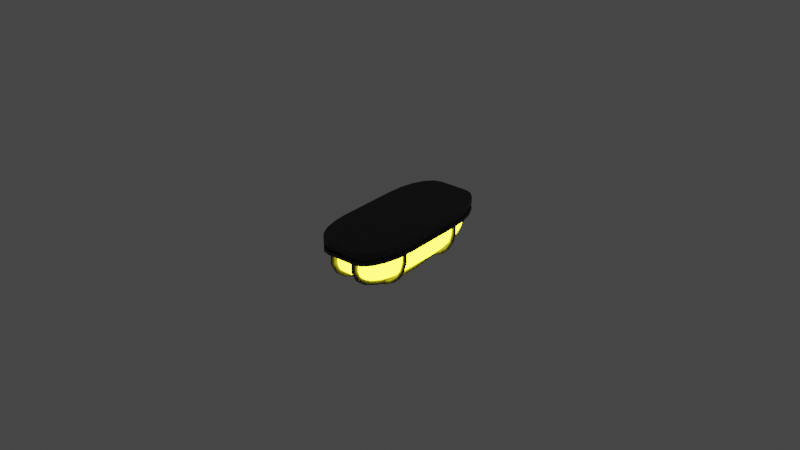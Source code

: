 # Source: industrialLight.blend  (saved by Blender 3.2.14; exported with 4.5.12 LTS)
import bpy
from mathutils import Matrix  # noqa: F401  (used for matrix-valued properties, if any)

bpy.ops.wm.read_factory_settings(use_empty=True)
scene = bpy.context.scene
scene.name = 'Scene'

# ---- collections
col_collection = bpy.data.collections.new('Collection'); scene.collection.children.link(col_collection)
col_rods = bpy.data.collections.new('Rods'); scene.collection.children.link(col_rods)

# ---- materials (node trees are filled in below, after node groups)
mat_primary = bpy.data.materials.new('Primary')
mat_primary.use_transparent_shadow = False
mat_light = bpy.data.materials.new('Light')
mat_light.use_transparent_shadow = False

# ---- node groups
ng_auto_smooth = bpy.data.node_groups.new('Auto Smooth', 'GeometryNodeTree')
_s = ng_auto_smooth.interface.new_socket(name='Geometry', in_out='OUTPUT', socket_type='NodeSocketGeometry')
_s = ng_auto_smooth.interface.new_socket(name='Geometry', in_out='INPUT', socket_type='NodeSocketGeometry')
_s = ng_auto_smooth.interface.new_socket(name='Angle', in_out='INPUT', socket_type='NodeSocketFloat')
_s.subtype = 'ANGLE'
_s.min_value = 0.0
_s.max_value = 3.142
ng_auto_smooth.is_modifier = True
_N = ng_auto_smooth.nodes; _L = ng_auto_smooth.links
n0 = _N.new('NodeGroupOutput'); n0.name = 'Group Output'; n0.location = (480, -100)
n1 = _N.new('NodeGroupInput'); n1.name = 'Group Input'; n1.location = (-420, -300)
n2 = _N.new('NodeGroupInput'); n2.name = 'Group Input.001'; n2.location = (-60, -100)
n3 = _N.new('GeometryNodeSetShadeSmooth'); n3.name = 'Set Shade Smooth'; n3.location = (120, -100)
n3.domain = 'EDGE'
n4 = _N.new('GeometryNodeSetShadeSmooth'); n4.name = 'Set Shade Smooth.001'; n4.location = (300, -100)
n5 = _N.new('GeometryNodeInputMeshEdgeAngle'); n5.name = 'Edge Angle'; n5.location = (-420, -220)
n6 = _N.new('GeometryNodeInputEdgeSmooth'); n6.name = 'Is Edge Smooth'; n6.location = (-60, -160)
n7 = _N.new('GeometryNodeInputShadeSmooth'); n7.name = 'Is Face Smooth'; n7.location = (-240, -340)
n8 = _N.new('FunctionNodeBooleanMath'); n8.name = 'Boolean Math'; n8.location = (-60, -220)
n9 = _N.new('FunctionNodeCompare'); n9.name = 'Compare'; n9.location = (-240, -180)
n9.operation = 'LESS_EQUAL'
_L.new(n5.outputs[0], n9.inputs[0])
_L.new(n4.outputs[0], n0.inputs[0])
_L.new(n1.outputs[1], n9.inputs[1])
_L.new(n9.outputs[0], n8.inputs[0])
_L.new(n7.outputs[0], n8.inputs[1])
_L.new(n2.outputs[0], n3.inputs[0])
_L.new(n6.outputs[0], n3.inputs[1])
_L.new(n3.outputs[0], n4.inputs[0])
_L.new(n8.outputs[0], n3.inputs[2])
n0.is_active_output = True

# ---- material node trees
mat_primary.use_nodes = True; mat_primary.node_tree.nodes.clear()
_N = mat_primary.node_tree.nodes; _L = mat_primary.node_tree.links
n0 = _N.new('ShaderNodeBsdfPrincipled'); n0.name = 'Principled BSDF'; n0.location = (10, 300)
n0.distribution = 'GGX'
n0.subsurface_method = 'RANDOM_WALK_SKIN'
n0.inputs[0].default_value = (0.02721, 0.02721, 0.02721, 1.0)
n0.inputs[3].default_value = 1.45
n0.inputs[27].default_value = (0.0, 0.0, 0.0, 1.0)
n0.inputs[28].default_value = 1.0
n1 = _N.new('ShaderNodeOutputMaterial'); n1.name = 'Material Output'; n1.location = (300, 300)
_L.new(n0.outputs[0], n1.inputs[0])
n1.is_active_output = True
mat_light.use_nodes = True; mat_light.node_tree.nodes.clear()
_N = mat_light.node_tree.nodes; _L = mat_light.node_tree.links
n0 = _N.new('ShaderNodeOutputMaterial'); n0.name = 'Material Output'; n0.location = (300, 300)
n1 = _N.new('ShaderNodeEmission'); n1.name = 'Emission'; n1.location = (10, 300)
n1.inputs[0].default_value = (1.0, 0.8796, 0.02304, 1.0)
n1.inputs[1].default_value = 10.1
_L.new(n1.outputs[0], n0.inputs[0])
n0.is_active_output = True

# ---- world
world_world = bpy.data.worlds.new('World'); scene.world = world_world
world_world.use_nodes = True; world_world.node_tree.nodes.clear()
_N = world_world.node_tree.nodes; _L = world_world.node_tree.links
n0 = _N.new('ShaderNodeOutputWorld'); n0.name = 'World Output'; n0.location = (300, 300)
n1 = _N.new('ShaderNodeBackground'); n1.name = 'Background'; n1.location = (10, 300)
n1.inputs[0].default_value = (0.05088, 0.05088, 0.05088, 1.0)
_L.new(n1.outputs[0], n0.inputs[0])
n0.is_active_output = True
world_world.color = (0.05088, 0.05088, 0.05088)
world_world.use_sun_shadow = False
world_world.sun_shadow_jitter_overblur = 0.0

# ---- meshes
me_plane = bpy.data.meshes.new('Plane')
me_plane.from_pydata([(-0.3879, 0.21, 3.576e-07), (-1.0, 0.08145, 1.387e-07), (-0.577, 0.2037, 3.469e-07), (-0.7477, 0.1855, 3.158e-07), (-0.8831, 0.157, 2.674e-07), (-0.9701, 0.1212, 2.064e-07), (1.0, 0.08145, 1.387e-07), (0.3879, 0.21, 3.576e-07), (0.9701, 0.1212, 2.064e-07), (0.8831, 0.157, 2.674e-07), (0.7477, 0.1855, 3.158e-07), (0.577, 0.2037, 3.469e-07), (-1.0, -0.08145, -1.387e-07), (-0.3879, -0.21, -3.576e-07), (-0.9701, -0.1212, -2.064e-07), (-0.8831, -0.157, -2.674e-07), (-0.7477, -0.1855, -3.158e-07), (-0.577, -0.2037, -3.469e-07), (0.3879, -0.21, -3.576e-07), (1.0, -0.08145, -1.387e-07), (0.577, -0.2037, -3.469e-07), (0.7477, -0.1855, -3.158e-07), (0.8831, -0.157, -2.674e-07), (0.9701, -0.1212, -2.064e-07), (-0.3879, 0.21, -0.07477), (-1.0, 0.08145, -0.07477), (-0.577, 0.2037, -0.07477), (-0.7477, 0.1855, -0.07477), (-0.8831, 0.157, -0.07477), (-0.9701, 0.1212, -0.07477), (1.0, 0.08145, -0.07477), (0.3879, 0.21, -0.07477), (0.9701, 0.1212, -0.07477), (0.8831, 0.157, -0.07477), (0.7477, 0.1855, -0.07477), (0.577, 0.2037, -0.07477), (-1.0, -0.08145, -0.07477), (-0.3879, -0.21, -0.07477), (-0.9701, -0.1212, -0.07477), (-0.8831, -0.157, -0.07477), (-0.7477, -0.1855, -0.07477), (-0.577, -0.2037, -0.07477), (0.3879, -0.21, -0.07477), (1.0, -0.08145, -0.07477), (0.577, -0.2037, -0.07477), (0.7477, -0.1855, -0.07477), (0.8831, -0.157, -0.07477), (0.9701, -0.1212, -0.07477), (-0.3879, 0.21, -0.1208), (-1.0, 0.08145, -0.1208), (-0.577, 0.2037, -0.1208), (-0.7477, 0.1855, -0.1208), (-0.8831, 0.157, -0.1208), (-0.9701, 0.1212, -0.1208), (1.0, 0.08145, -0.1208), (0.3879, 0.21, -0.1208), (0.9701, 0.1212, -0.1208), (0.8831, 0.157, -0.1208), (0.7477, 0.1855, -0.1208), (0.577, 0.2037, -0.1208), (-1.0, -0.08145, -0.1208), (-0.3879, -0.21, -0.1208), (-0.9701, -0.1212, -0.1208), (-0.8831, -0.157, -0.1208), (-0.7477, -0.1855, -0.1208), (-0.577, -0.2037, -0.1208), (0.3879, -0.21, -0.1208), (1.0, -0.08145, -0.1208), (0.577, -0.2037, -0.1208), (0.7477, -0.1855, -0.1208), (0.8831, -0.157, -0.1208), (0.9701, -0.1212, -0.1208), (-0.8177, 0.07519, -0.163), (-0.3258, 0.1899, -0.163), (-0.8011, 0.1025, -0.163), (-0.7359, 0.1358, -0.163), (-0.6252, 0.1646, -0.163), (-0.4837, 0.1834, -0.163), (0.3258, 0.1899, -0.163), (0.8177, 0.07519, -0.163), (0.4837, 0.1834, -0.163), (0.6252, 0.1646, -0.163), (0.7359, 0.1358, -0.163), (0.8011, 0.1025, -0.163), (-0.3258, -0.1899, -0.163), (-0.8177, -0.07519, -0.163), (-0.4837, -0.1834, -0.163), (-0.6252, -0.1646, -0.163), (-0.7359, -0.1358, -0.163), (-0.8011, -0.1025, -0.163), (0.8177, -0.07519, -0.163), (0.3258, -0.1899, -0.163), (0.8011, -0.1025, -0.163), (0.7359, -0.1358, -0.163), (0.6252, -0.1646, -0.163), (0.4837, -0.1834, -0.163), (0.3879, -0.21, -0.163), (0.577, -0.2037, -0.163), (0.7477, -0.1855, -0.163), (0.8831, -0.157, -0.163), (0.9701, -0.1212, -0.163), (1.0, -0.08145, -0.163), (0.577, 0.2037, -0.163), (0.3879, 0.21, -0.163), (0.7477, 0.1855, -0.163), (0.8831, 0.157, -0.163), (0.9701, 0.1212, -0.163), (1.0, 0.08145, -0.163), (-0.3879, 0.21, -0.163), (-0.577, 0.2037, -0.163), (-0.7477, 0.1855, -0.163), (-0.8831, 0.157, -0.163), (-0.9701, 0.1212, -0.163), (-1.0, 0.08145, -0.163), (-0.577, -0.2037, -0.163), (-0.3879, -0.21, -0.163), (-0.7477, -0.1855, -0.163), (-0.8831, -0.157, -0.163), (-0.9701, -0.1212, -0.163), (-1.0, -0.08145, -0.163), (0.3766, -0.2039, -0.07477), (0.5603, -0.1978, -0.07477), (0.726, -0.1801, -0.07477), (0.8575, -0.1525, -0.07477), (0.9419, -0.1177, -0.07477), (0.9709, -0.07909, -0.07477), (0.5603, 0.1978, -0.07477), (0.3766, 0.2039, -0.07477), (0.726, 0.1801, -0.07477), (0.8575, 0.1525, -0.07477), (0.9419, 0.1177, -0.07477), (0.9709, 0.07909, -0.07477), (-0.3766, 0.2039, -0.07477), (-0.5603, 0.1978, -0.07477), (-0.726, 0.1801, -0.07477), (-0.8575, 0.1525, -0.07477), (-0.9419, 0.1177, -0.07477), (-0.9709, 0.07909, -0.07477), (-0.5603, -0.1978, -0.07477), (-0.3766, -0.2039, -0.07477), (-0.726, -0.1801, -0.07477), (-0.8575, -0.1525, -0.07477), (-0.9419, -0.1177, -0.07477), (-0.9709, -0.07909, -0.07477), (0.3766, -0.2039, -0.1208), (0.5603, -0.1978, -0.1208), (0.726, -0.1801, -0.1208), (0.8575, -0.1525, -0.1208), (0.9419, -0.1177, -0.1208), (0.9709, -0.07909, -0.1208), (0.5603, 0.1978, -0.1208), (0.3766, 0.2039, -0.1208), (0.726, 0.1801, -0.1208), (0.8575, 0.1525, -0.1208), (0.9419, 0.1177, -0.1208), (0.9709, 0.07909, -0.1208), (-0.3766, 0.2039, -0.1208), (-0.5603, 0.1978, -0.1208), (-0.726, 0.1801, -0.1208), (-0.8575, 0.1525, -0.1208), (-0.9419, 0.1177, -0.1208), (-0.9709, 0.07909, -0.1208), (-0.5603, -0.1978, -0.1208), (-0.3766, -0.2039, -0.1208), (-0.726, -0.1801, -0.1208), (-0.8575, -0.1525, -0.1208), (-0.9419, -0.1177, -0.1208), (-0.9709, -0.07909, -0.1208)], [], [(0, 7, 31, 24), (38, 36, 143, 142), (18, 13, 37, 42), (0, 2, 3, 4, 5, 1, 12, 14, 15, 16, 17, 13, 18, 20, 21, 22, 23, 19, 6, 8, 9, 10, 11, 7), (26, 24, 132, 133), (6, 19, 43, 30), (66, 61, 115, 96), (35, 34, 128, 126), (60, 49, 113, 119), (48, 50, 157, 156), (48, 55, 103, 108), (54, 67, 101, 107), (18, 42, 44, 20), (20, 44, 45, 21), (21, 45, 46, 22), (22, 46, 47, 23), (23, 47, 43, 19), (31, 7, 11, 35), (35, 11, 10, 34), (34, 10, 9, 33), (33, 9, 8, 32), (32, 8, 6, 30), (0, 24, 26, 2), (2, 26, 27, 3), (3, 27, 28, 4), (4, 28, 29, 5), (5, 29, 25, 1), (37, 13, 17, 41), (41, 17, 16, 40), (40, 16, 15, 39), (39, 15, 14, 38), (38, 14, 12, 36), (64, 65, 162, 164), (71, 67, 149, 148), (25, 29, 136, 137), (36, 25, 137, 143), (45, 44, 121, 122), (39, 38, 142, 141), (70, 71, 148, 147), (54, 56, 154, 155), (65, 61, 163, 162), (29, 28, 135, 136), (31, 35, 126, 127), (32, 30, 131, 130), (61, 66, 144, 163), (44, 42, 120, 121), (69, 70, 147, 146), (56, 57, 153, 154), (40, 39, 141, 140), (53, 49, 161, 160), (67, 54, 155, 149), (43, 47, 124, 125), (66, 96, 97, 68), (68, 97, 98, 69), (69, 98, 99, 70), (70, 99, 100, 71), (71, 100, 101, 67), (103, 55, 59, 102), (102, 59, 58, 104), (104, 58, 57, 105), (105, 57, 56, 106), (106, 56, 54, 107), (48, 108, 109, 50), (50, 109, 110, 51), (51, 110, 111, 52), (52, 111, 112, 53), (53, 112, 113, 49), (115, 61, 65, 114), (114, 65, 64, 116), (116, 64, 63, 117), (117, 63, 62, 118), (118, 62, 60, 119), (12, 1, 25, 36), (91, 95, 97, 96), (95, 94, 98, 97), (94, 93, 99, 98), (93, 92, 100, 99), (92, 90, 101, 100), (80, 78, 103, 102), (81, 80, 102, 104), (82, 81, 104, 105), (83, 82, 105, 106), (79, 83, 106, 107), (73, 77, 109, 108), (77, 76, 110, 109), (76, 75, 111, 110), (75, 74, 112, 111), (74, 72, 113, 112), (86, 84, 115, 114), (87, 86, 114, 116), (88, 87, 116, 117), (89, 88, 117, 118), (85, 89, 118, 119), (72, 85, 119, 113), (78, 73, 108, 103), (90, 79, 107, 101), (84, 91, 96, 115), (120, 139, 163, 144), (143, 137, 161, 167), (132, 127, 151, 156), (131, 125, 149, 155), (120, 144, 145, 121), (121, 145, 146, 122), (122, 146, 147, 123), (123, 147, 148, 124), (124, 148, 149, 125), (151, 127, 126, 150), (150, 126, 128, 152), (152, 128, 129, 153), (153, 129, 130, 154), (154, 130, 131, 155), (132, 156, 157, 133), (133, 157, 158, 134), (134, 158, 159, 135), (135, 159, 160, 136), (136, 160, 161, 137), (163, 139, 138, 162), (162, 138, 140, 164), (164, 140, 141, 165), (165, 141, 142, 166), (166, 142, 143, 167), (37, 41, 138, 139), (59, 55, 151, 150), (46, 45, 122, 123), (63, 64, 164, 165), (50, 51, 158, 157), (24, 31, 127, 132), (34, 33, 129, 128), (62, 63, 165, 166), (27, 26, 133, 134), (30, 43, 125, 131), (51, 52, 159, 158), (58, 59, 150, 152), (47, 46, 123, 124), (66, 68, 145, 144), (42, 37, 139, 120), (41, 40, 140, 138), (60, 62, 166, 167), (49, 60, 167, 161), (52, 53, 160, 159), (33, 32, 130, 129), (57, 58, 152, 153), (28, 27, 134, 135), (68, 69, 146, 145), (55, 48, 156, 151)])
_uv = me_plane.uv_layers.new(name='UVMap')
_uv.uv.foreach_set('vector', [0.3061, 0.0, 0.6939, 0.0, 0.6939, 0.0, 0.3061, 0.0, 0.0, 0.7885, 0.0, 0.6939, 0.0, 0.6939, 0.0, 0.7885, 0.6939, 1.0, 0.3061, 1.0, 0.3061, 1.0, 0.6939, 1.0, 0.3061, 0.0, 0.2115, 0.004989, 0.1261, 0.01948, 0.01948, 0.1261, 0.004989, 0.2115, 0.0, 0.3061, 0.0, 0.6939, 0.004989, 0.7885, 0.01948, 0.8739, 0.1261, 0.9805, 0.2115, 0.995, 0.3061, 1.0, 0.6939, 1.0, 0.7885, 0.995, 0.8739, 0.9805, 0.9805, 0.8739, 0.995, 0.7885, 1.0, 0.6939, 1.0, 0.3061, 0.995, 0.2115, 0.9805, 0.1261, 0.8739, 0.01948, 0.7885, 0.004989, 0.6939, 0.0, 0.2115, 0.0, 0.3061, 0.0, 0.3061, 0.0, 0.2115, 0.0, 1.0, 0.3061, 1.0, 0.6939, 1.0, 0.6939, 1.0, 0.3061, 0.6939, 1.0, 0.3061, 1.0, 0.3061, 1.0, 0.6939, 1.0, 0.7885, 0.0, 0.8739, 0.0, 0.8739, 0.0, 0.7885, 0.0, 0.0, 0.6939, 0.0, 0.3061, 0.0, 0.3061, 0.0, 0.6939, 0.3061, 0.0, 0.2115, 0.0, 0.2115, 0.0, 0.3061, 0.0, 0.3061, 0.0, 0.6939, 0.0, 0.6939, 0.0, 0.3061, 0.0, 1.0, 0.3061, 1.0, 0.6939, 1.0, 0.6939, 1.0, 0.3061, 0.6939, 1.0, 0.6939, 1.0, 0.7885, 1.0, 0.7885, 0.995, 0.7885, 0.995, 0.7885, 1.0, 0.8739, 1.0, 0.8739, 0.9805, 0.8739, 0.9805, 0.8739, 1.0, 1.0, 0.8739, 0.9805, 0.8739, 0.9805, 0.8739, 1.0, 0.8739, 1.0, 0.7885, 0.995, 0.7885, 0.995, 0.7885, 1.0, 0.7885, 1.0, 0.6939, 1.0, 0.6939, 0.6939, 0.0, 0.6939, 0.0, 0.7885, 0.004989, 0.7885, 0.0, 0.7885, 0.0, 0.7885, 0.004989, 0.8739, 0.01948, 0.8739, 0.0, 0.8739, 0.0, 0.8739, 0.01948, 0.9805, 0.1261, 1.0, 0.1261, 1.0, 0.1261, 0.9805, 0.1261, 0.995, 0.2115, 1.0, 0.2115, 1.0, 0.2115, 0.995, 0.2115, 1.0, 0.3061, 1.0, 0.3061, 0.3061, 0.0, 0.3061, 0.0, 0.2115, 0.0, 0.2115, 0.004989, 0.2115, 0.004989, 0.2115, 0.0, 0.1261, 0.0, 0.1261, 0.01948, 0.1261, 0.01948, 0.1261, 0.0, 0.0, 0.1261, 0.01948, 0.1261, 0.01948, 0.1261, 0.0, 0.1261, 0.0, 0.2115, 0.004989, 0.2115, 0.004989, 0.2115, 0.0, 0.2115, 0.0, 0.3061, 0.0, 0.3061, 0.3061, 1.0, 0.3061, 1.0, 0.2115, 0.995, 0.2115, 1.0, 0.2115, 1.0, 0.2115, 0.995, 0.1261, 0.9805, 0.1261, 1.0, 0.1261, 1.0, 0.1261, 0.9805, 0.01948, 0.8739, 0.0, 0.8739, 0.0, 0.8739, 0.01948, 0.8739, 0.004989, 0.7885, 0.0, 0.7885, 0.0, 0.7885, 0.004989, 0.7885, 0.0, 0.6939, 0.0, 0.6939, 0.1261, 1.0, 0.2115, 1.0, 0.2115, 1.0, 0.1261, 1.0, 1.0, 0.7885, 1.0, 0.6939, 1.0, 0.6939, 1.0, 0.7885, 0.0, 0.3061, 0.0, 0.2115, 0.0, 0.2115, 0.0, 0.3061, 0.0, 0.6939, 0.0, 0.3061, 0.0, 0.3061, 0.0, 0.6939, 0.8739, 1.0, 0.7885, 1.0, 0.7885, 1.0, 0.8739, 1.0, 0.0, 0.8739, 0.0, 0.7885, 0.0, 0.7885, 0.0, 0.8739, 1.0, 0.8739, 1.0, 0.7885, 1.0, 0.7885, 1.0, 0.8739, 1.0, 0.3061, 1.0, 0.2115, 1.0, 0.2115, 1.0, 0.3061, 0.2115, 1.0, 0.3061, 1.0, 0.3061, 1.0, 0.2115, 1.0, 0.0, 0.2115, 0.0, 0.1261, 0.0, 0.1261, 0.0, 0.2115, 0.6939, 0.0, 0.7885, 0.0, 0.7885, 0.0, 0.6939, 0.0, 1.0, 0.2115, 1.0, 0.3061, 1.0, 0.3061, 1.0, 0.2115, 0.3061, 1.0, 0.6939, 1.0, 0.6939, 1.0, 0.3061, 1.0, 0.7885, 1.0, 0.6939, 1.0, 0.6939, 1.0, 0.7885, 1.0, 0.8739, 1.0, 1.0, 0.8739, 1.0, 0.8739, 0.8739, 1.0, 1.0, 0.2115, 1.0, 0.1261, 1.0, 0.1261, 1.0, 0.2115, 0.1261, 1.0, 0.0, 0.8739, 0.0, 0.8739, 0.1261, 1.0, 0.0, 0.2115, 0.0, 0.3061, 0.0, 0.3061, 0.0, 0.2115, 1.0, 0.6939, 1.0, 0.3061, 1.0, 0.3061, 1.0, 0.6939, 1.0, 0.6939, 1.0, 0.7885, 1.0, 0.7885, 1.0, 0.6939, 0.6939, 1.0, 0.6939, 1.0, 0.7885, 0.995, 0.7885, 1.0, 0.7885, 1.0, 0.7885, 0.995, 0.8739, 0.9805, 0.8739, 1.0, 0.8739, 1.0, 0.8739, 0.9805, 0.9805, 0.8739, 1.0, 0.8739, 1.0, 0.8739, 0.9805, 0.8739, 0.995, 0.7885, 1.0, 0.7885, 1.0, 0.7885, 0.995, 0.7885, 1.0, 0.6939, 1.0, 0.6939, 0.6939, 0.0, 0.6939, 0.0, 0.7885, 0.0, 0.7885, 0.004989, 0.7885, 0.004989, 0.7885, 0.0, 0.8739, 0.0, 0.8739, 0.01948, 0.8739, 0.01948, 0.8739, 0.0, 1.0, 0.1261, 0.9805, 0.1261, 0.9805, 0.1261, 1.0, 0.1261, 1.0, 0.2115, 0.995, 0.2115, 0.995, 0.2115, 1.0, 0.2115, 1.0, 0.3061, 1.0, 0.3061, 0.3061, 0.0, 0.3061, 0.0, 0.2115, 0.004989, 0.2115, 0.0, 0.2115, 0.0, 0.2115, 0.004989, 0.1261, 0.01948, 0.1261, 0.0, 0.1261, 0.0, 0.1261, 0.01948, 0.01948, 0.1261, 0.0, 0.1261, 0.0, 0.1261, 0.01948, 0.1261, 0.004989, 0.2115, 0.0, 0.2115, 0.0, 0.2115, 0.004989, 0.2115, 0.0, 0.3061, 0.0, 0.3061, 0.3061, 1.0, 0.3061, 1.0, 0.2115, 1.0, 0.2115, 0.995, 0.2115, 0.995, 0.2115, 1.0, 0.1261, 1.0, 0.1261, 0.9805, 0.1261, 0.9805, 0.1261, 1.0, 0.0, 0.8739, 0.01948, 0.8739, 0.01948, 0.8739, 0.0, 0.8739, 0.0, 0.7885, 0.004989, 0.7885, 0.004989, 0.7885, 0.0, 0.7885, 0.0, 0.6939, 0.0, 0.6939, 0.0, 0.6939, 0.0, 0.3061, 0.0, 0.3061, 0.0, 0.6939, 0.6939, 0.9343, 0.788, 0.929, 0.7885, 0.995, 0.6939, 1.0, 0.788, 0.929, 0.8754, 0.9057, 0.8739, 0.9805, 0.7885, 0.995, 0.8754, 0.9057, 0.966, 0.813, 0.9805, 0.8739, 0.8739, 0.9805, 0.966, 0.813, 0.9869, 0.7343, 0.995, 0.7885, 0.9805, 0.8739, 0.9869, 0.7343, 0.9906, 0.6718, 1.0, 0.6939, 0.995, 0.7885, 0.788, 0.07103, 0.6939, 0.06571, 0.6939, 0.0, 0.7885, 0.004989, 0.8754, 0.09431, 0.788, 0.07103, 0.7885, 0.004989, 0.8739, 0.01948, 0.966, 0.187, 0.8754, 0.09431, 0.8739, 0.01948, 0.9805, 0.1261, 0.9869, 0.2657, 0.966, 0.187, 0.9805, 0.1261, 0.995, 0.2115, 0.9906, 0.3282, 0.9869, 0.2657, 0.995, 0.2115, 1.0, 0.3061, 0.3061, 0.06571, 0.212, 0.07103, 0.2115, 0.004989, 0.3061, 0.0, 0.212, 0.07103, 0.1246, 0.09431, 0.1261, 0.01948, 0.2115, 0.004989, 0.1246, 0.09431, 0.03396, 0.187, 0.01948, 0.1261, 0.1261, 0.01948, 0.03396, 0.187, 0.01305, 0.2657, 0.004989, 0.2115, 0.01948, 0.1261, 0.01305, 0.2657, 0.009415, 0.3282, 0.0, 0.3061, 0.004989, 0.2115, 0.212, 0.929, 0.3061, 0.9343, 0.3061, 1.0, 0.2115, 0.995, 0.1246, 0.9057, 0.212, 0.929, 0.2115, 0.995, 0.1261, 0.9805, 0.03396, 0.813, 0.1246, 0.9057, 0.1261, 0.9805, 0.01948, 0.8739, 0.01305, 0.7343, 0.03396, 0.813, 0.01948, 0.8739, 0.004989, 0.7885, 0.009415, 0.6718, 0.01305, 0.7343, 0.004989, 0.7885, 0.0, 0.6939, 0.009415, 0.3282, 0.009415, 0.6718, 0.0, 0.6939, 0.0, 0.3061, 0.6939, 0.06571, 0.3061, 0.06571, 0.3061, 0.0, 0.6939, 0.0, 0.9906, 0.6718, 0.9906, 0.3282, 1.0, 0.3061, 1.0, 0.6939, 0.3061, 0.9343, 0.6939, 0.9343, 0.6939, 1.0, 0.3061, 1.0, 0.6939, 1.0, 0.3061, 1.0, 0.3061, 1.0, 0.6939, 1.0, 0.0, 0.6939, 0.0, 0.3061, 0.0, 0.3061, 0.0, 0.6939, 0.3061, 0.0, 0.6939, 0.0, 0.6939, 0.0, 0.3061, 0.0, 1.0, 0.3061, 1.0, 0.6939, 1.0, 0.6939, 1.0, 0.3061, 0.6939, 1.0, 0.6939, 1.0, 0.7885, 1.0, 0.7885, 1.0, 0.7885, 1.0, 0.7885, 1.0, 0.8739, 1.0, 0.8739, 1.0, 0.8739, 1.0, 0.8739, 1.0, 1.0, 0.8739, 1.0, 0.8739, 1.0, 0.8739, 1.0, 0.8739, 1.0, 0.7885, 1.0, 0.7885, 1.0, 0.7885, 1.0, 0.7885, 1.0, 0.6939, 1.0, 0.6939, 0.6939, 0.0, 0.6939, 0.0, 0.7885, 0.0, 0.7885, 0.0, 0.7885, 0.0, 0.7885, 0.0, 0.8739, 0.0, 0.8739, 0.0, 0.8739, 0.0, 0.8739, 0.0, 1.0, 0.1261, 1.0, 0.1261, 1.0, 0.1261, 1.0, 0.1261, 1.0, 0.2115, 1.0, 0.2115, 1.0, 0.2115, 1.0, 0.2115, 1.0, 0.3061, 1.0, 0.3061, 0.3061, 0.0, 0.3061, 0.0, 0.2115, 0.0, 0.2115, 0.0, 0.2115, 0.0, 0.2115, 0.0, 0.1261, 0.0, 0.1261, 0.0, 0.1261, 0.0, 0.1261, 0.0, 0.0, 0.1261, 0.0, 0.1261, 0.0, 0.1261, 0.0, 0.1261, 0.0, 0.2115, 0.0, 0.2115, 0.0, 0.2115, 0.0, 0.2115, 0.0, 0.3061, 0.0, 0.3061, 0.3061, 1.0, 0.3061, 1.0, 0.2115, 1.0, 0.2115, 1.0, 0.2115, 1.0, 0.2115, 1.0, 0.1261, 1.0, 0.1261, 1.0, 0.1261, 1.0, 0.1261, 1.0, 0.0, 0.8739, 0.0, 0.8739, 0.0, 0.8739, 0.0, 0.8739, 0.0, 0.7885, 0.0, 0.7885, 0.0, 0.7885, 0.0, 0.7885, 0.0, 0.6939, 0.0, 0.6939, 0.3061, 1.0, 0.2115, 1.0, 0.2115, 1.0, 0.3061, 1.0, 0.7885, 0.0, 0.6939, 0.0, 0.6939, 0.0, 0.7885, 0.0, 1.0, 0.8739, 0.8739, 1.0, 0.8739, 1.0, 1.0, 0.8739, 0.0, 0.8739, 0.1261, 1.0, 0.1261, 1.0, 0.0, 0.8739, 0.2115, 0.0, 0.1261, 0.0, 0.1261, 0.0, 0.2115, 0.0, 0.3061, 0.0, 0.6939, 0.0, 0.6939, 0.0, 0.3061, 0.0, 0.8739, 0.0, 1.0, 0.1261, 1.0, 0.1261, 0.8739, 0.0, 0.0, 0.7885, 0.0, 0.8739, 0.0, 0.8739, 0.0, 0.7885, 0.1261, 0.0, 0.2115, 0.0, 0.2115, 0.0, 0.1261, 0.0, 1.0, 0.3061, 1.0, 0.6939, 1.0, 0.6939, 1.0, 0.3061, 0.1261, 0.0, 0.0, 0.1261, 0.0, 0.1261, 0.1261, 0.0, 0.8739, 0.0, 0.7885, 0.0, 0.7885, 0.0, 0.8739, 0.0, 1.0, 0.7885, 1.0, 0.8739, 1.0, 0.8739, 1.0, 0.7885, 0.6939, 1.0, 0.7885, 1.0, 0.7885, 1.0, 0.6939, 1.0, 0.6939, 1.0, 0.3061, 1.0, 0.3061, 1.0, 0.6939, 1.0, 0.2115, 1.0, 0.1261, 1.0, 0.1261, 1.0, 0.2115, 1.0, 0.0, 0.6939, 0.0, 0.7885, 0.0, 0.7885, 0.0, 0.6939, 0.0, 0.3061, 0.0, 0.6939, 0.0, 0.6939, 0.0, 0.3061, 0.0, 0.1261, 0.0, 0.2115, 0.0, 0.2115, 0.0, 0.1261, 1.0, 0.1261, 1.0, 0.2115, 1.0, 0.2115, 1.0, 0.1261, 1.0, 0.1261, 0.8739, 0.0, 0.8739, 0.0, 1.0, 0.1261, 0.0, 0.1261, 0.1261, 0.0, 0.1261, 0.0, 0.0, 0.1261, 0.7885, 1.0, 0.8739, 1.0, 0.8739, 1.0, 0.7885, 1.0, 0.6939, 0.0, 0.3061, 0.0, 0.3061, 0.0, 0.6939, 0.0])
me_plane.materials.append(mat_primary)
me_plane.update()
me_plane_001 = bpy.data.meshes.new('Plane.001')
me_plane_001.from_pydata([(-0.8177, 0.07519, -0.163), (-0.3258, 0.1899, -0.163), (-0.8011, 0.1025, -0.163), (-0.7359, 0.1358, -0.163), (-0.6252, 0.1646, -0.163), (-0.4837, 0.1834, -0.163), (0.3258, 0.1899, -0.163), (0.8177, 0.07519, -0.163), (0.4837, 0.1834, -0.163), (0.6252, 0.1646, -0.163), (0.7359, 0.1358, -0.163), (0.8011, 0.1025, -0.163), (-0.3258, -0.1899, -0.163), (-0.8177, -0.07519, -0.163), (-0.4837, -0.1834, -0.163), (-0.6252, -0.1646, -0.163), (-0.7359, -0.1358, -0.163), (-0.8011, -0.1025, -0.163), (0.8177, -0.07519, -0.163), (0.3258, -0.1899, -0.163), (0.8011, -0.1025, -0.163), (0.7359, -0.1358, -0.163), (0.6252, -0.1646, -0.163), (0.4837, -0.1834, -0.163), (0.3258, -0.1899, -0.303), (0.4837, -0.1834, -0.303), (0.6252, -0.1646, -0.303), (0.7359, -0.1358, -0.303), (0.8011, -0.1025, -0.303), (0.8177, -0.07519, -0.303), (0.4837, 0.1834, -0.303), (0.3258, 0.1899, -0.303), (0.6252, 0.1646, -0.303), (0.7359, 0.1358, -0.303), (0.8011, 0.1025, -0.303), (0.8177, 0.07519, -0.303), (-0.3258, 0.1899, -0.303), (-0.4837, 0.1834, -0.303), (-0.6252, 0.1646, -0.303), (-0.7359, 0.1358, -0.303), (-0.8011, 0.1025, -0.303), (-0.8177, 0.07519, -0.303), (-0.4837, -0.1834, -0.303), (-0.3258, -0.1899, -0.303), (-0.6252, -0.1646, -0.303), (-0.7359, -0.1358, -0.303), (-0.8011, -0.1025, -0.303), (-0.8177, -0.07519, -0.303), (0.3206, -0.1868, -0.3497), (0.4759, -0.1804, -0.3497), (0.6151, -0.162, -0.3497), (0.7239, -0.1336, -0.3497), (0.7881, -0.1009, -0.3497), (0.8045, -0.07397, -0.3497), (0.4759, 0.1804, -0.3497), (0.3206, 0.1868, -0.3497), (0.6151, 0.162, -0.3497), (0.7239, 0.1336, -0.3497), (0.7881, 0.1009, -0.3497), (0.8045, 0.07397, -0.3497), (-0.3206, 0.1868, -0.3497), (-0.4759, 0.1804, -0.3497), (-0.6151, 0.162, -0.3497), (-0.7239, 0.1336, -0.3497), (-0.7881, 0.1009, -0.3497), (-0.8045, 0.07397, -0.3497), (-0.4759, -0.1804, -0.3497), (-0.3206, -0.1868, -0.3497), (-0.6151, -0.162, -0.3497), (-0.7239, -0.1336, -0.3497), (-0.7881, -0.1009, -0.3497), (-0.8045, -0.07397, -0.3497), (0.3102, -0.1808, -0.3914), (0.4605, -0.1746, -0.3914), (0.5953, -0.1567, -0.3914), (0.7006, -0.1293, -0.3914), (0.7627, -0.09762, -0.3914), (0.7786, -0.07158, -0.3914), (0.4605, 0.1746, -0.3914), (0.3102, 0.1808, -0.3914), (0.5953, 0.1567, -0.3914), (0.7006, 0.1293, -0.3914), (0.7627, 0.09762, -0.3914), (0.7786, 0.07159, -0.3914), (-0.3102, 0.1808, -0.3914), (-0.4605, 0.1746, -0.3914), (-0.5953, 0.1567, -0.3914), (-0.7006, 0.1293, -0.3914), (-0.7627, 0.09762, -0.3914), (-0.7786, 0.07159, -0.3914), (-0.4605, -0.1746, -0.3914), (-0.3102, -0.1808, -0.3914), (-0.5953, -0.1567, -0.3914), (-0.7006, -0.1293, -0.3914), (-0.7627, -0.09762, -0.3914), (-0.7786, -0.07158, -0.3914), (0.2917, -0.17, -0.4357), (0.433, -0.1642, -0.4357), (0.5597, -0.1474, -0.4357), (0.6587, -0.1216, -0.4357), (0.7171, -0.09179, -0.4357), (0.732, -0.06731, -0.4357), (0.433, 0.1642, -0.4357), (0.2917, 0.17, -0.4357), (0.5597, 0.1474, -0.4357), (0.6587, 0.1216, -0.4357), (0.7171, 0.09179, -0.4357), (0.732, 0.06731, -0.4357), (-0.2917, 0.17, -0.4357), (-0.433, 0.1642, -0.4357), (-0.5597, 0.1474, -0.4357), (-0.6587, 0.1216, -0.4357), (-0.7171, 0.09179, -0.4357), (-0.732, 0.06731, -0.4357), (-0.433, -0.1642, -0.4357), (-0.2917, -0.17, -0.4357), (-0.5597, -0.1474, -0.4357), (-0.6587, -0.1216, -0.4357), (-0.7171, -0.09179, -0.4357), (-0.732, -0.06731, -0.4357), (0.2713, -0.1581, -0.4717), (0.4027, -0.1527, -0.4717), (0.5206, -0.1371, -0.4717), (0.6127, -0.1131, -0.4717), (0.667, -0.08537, -0.4717), (0.6808, -0.0626, -0.4717), (0.4027, 0.1527, -0.4717), (0.2713, 0.1581, -0.4717), (0.5206, 0.1371, -0.4717), (0.6127, 0.1131, -0.4717), (0.667, 0.08537, -0.4717), (0.6808, 0.0626, -0.4717), (-0.2713, 0.1581, -0.4717), (-0.4027, 0.1527, -0.4717), (-0.5206, 0.1371, -0.4717), (-0.6127, 0.1131, -0.4717), (-0.667, 0.08537, -0.4717), (-0.6808, 0.0626, -0.4717), (-0.4027, -0.1527, -0.4717), (-0.2713, -0.1581, -0.4717), (-0.5206, -0.1371, -0.4717), (-0.6127, -0.1131, -0.4717), (-0.667, -0.08537, -0.4717), (-0.6808, -0.0626, -0.4717), (0.2452, -0.1429, -0.5081), (0.364, -0.138, -0.5081), (0.4706, -0.1239, -0.5081), (0.5538, -0.1022, -0.5081), (0.6029, -0.07717, -0.5081), (0.6154, -0.05659, -0.5081), (0.364, 0.138, -0.5081), (0.2452, 0.1429, -0.5081), (0.4706, 0.1239, -0.5081), (0.5538, 0.1022, -0.5081), (0.6029, 0.07717, -0.5081), (0.6154, 0.05659, -0.5081), (-0.2452, 0.1429, -0.5081), (-0.364, 0.138, -0.5081), (-0.4706, 0.1239, -0.5081), (-0.5538, 0.1022, -0.5081), (-0.6029, 0.07717, -0.5081), (-0.6154, 0.05659, -0.5081), (-0.364, -0.138, -0.5081), (-0.2452, -0.1429, -0.5081), (-0.4706, -0.1239, -0.5081), (-0.5538, -0.1022, -0.5081), (-0.6029, -0.07717, -0.5081), (-0.6154, -0.05659, -0.5081), (0.2244, -0.1308, -0.5244), (0.3331, -0.1263, -0.5244), (0.4306, -0.1134, -0.5244), (0.5068, -0.09355, -0.5244), (0.5517, -0.07061, -0.5244), (0.5631, -0.05178, -0.5244), (0.3331, 0.1263, -0.5244), (0.2244, 0.1308, -0.5244), (0.4306, 0.1134, -0.5244), (0.5068, 0.09355, -0.5244), (0.5517, 0.07061, -0.5244), (0.5631, 0.05178, -0.5244), (-0.2244, 0.1308, -0.5244), (-0.3331, 0.1263, -0.5244), (-0.4306, 0.1134, -0.5244), (-0.5068, 0.09355, -0.5244), (-0.5517, 0.07061, -0.5244), (-0.5631, 0.05178, -0.5244), (-0.3331, -0.1263, -0.5244), (-0.2244, -0.1308, -0.5244), (-0.4306, -0.1134, -0.5244), (-0.5068, -0.09355, -0.5244), (-0.5517, -0.07061, -0.5244), (-0.5631, -0.05178, -0.5244), (0.1492, -0.08694, -0.5613), (0.2215, -0.08396, -0.5613), (0.2863, -0.07538, -0.5613), (0.3369, -0.0622, -0.5613), (0.3668, -0.04695, -0.5613), (0.3744, -0.03443, -0.5613), (0.2215, 0.08396, -0.5613), (0.1492, 0.08694, -0.5613), (0.2863, 0.07538, -0.5613), (0.3369, 0.0622, -0.5613), (0.3668, 0.04695, -0.5613), (0.3744, 0.03443, -0.5613), (-0.1492, 0.08694, -0.5613), (-0.2215, 0.08396, -0.5613), (-0.2863, 0.07538, -0.5613), (-0.3369, 0.0622, -0.5613), (-0.3668, 0.04695, -0.5613), (-0.3744, 0.03443, -0.5613), (-0.2215, -0.08396, -0.5613), (-0.1492, -0.08694, -0.5613), (-0.2863, -0.07538, -0.5613), (-0.3369, -0.0622, -0.5613), (-0.3668, -0.04695, -0.5613), (-0.3744, -0.03443, -0.5613), (0.1048, -0.06109, -0.5776), (0.1556, -0.059, -0.5776), (0.2012, -0.05297, -0.5776), (0.2368, -0.04371, -0.5776), (0.2577, -0.03299, -0.5776), (0.2631, -0.02419, -0.5776), (0.1556, 0.059, -0.5776), (0.1048, 0.06109, -0.5776), (0.2012, 0.05297, -0.5776), (0.2368, 0.04371, -0.5776), (0.2577, 0.03299, -0.5776), (0.2631, 0.02419, -0.5776), (-0.1048, 0.06109, -0.5776), (-0.1556, 0.059, -0.5776), (-0.2012, 0.05297, -0.5776), (-0.2368, 0.04371, -0.5776), (-0.2577, 0.03299, -0.5776), (-0.2631, 0.02419, -0.5776), (-0.1556, -0.059, -0.5776), (-0.1048, -0.06109, -0.5776), (-0.2012, -0.05297, -0.5776), (-0.2368, -0.04371, -0.5776), (-0.2577, -0.03299, -0.5776), (-0.2631, -0.02419, -0.5776), (0.07453, -0.04343, -0.5831), (0.1106, -0.04194, -0.5831), (0.143, -0.03766, -0.5831), (0.1683, -0.03107, -0.5831), (0.1832, -0.02345, -0.5831), (0.187, -0.0172, -0.5831), (0.1106, 0.04194, -0.5831), (0.07453, 0.04343, -0.5831), (0.143, 0.03766, -0.5831), (0.1683, 0.03107, -0.5831), (0.1832, 0.02345, -0.5831), (0.187, 0.0172, -0.5831), (-0.07453, 0.04343, -0.5831), (-0.1106, 0.04194, -0.5831), (-0.143, 0.03766, -0.5831), (-0.1683, 0.03107, -0.5831), (-0.1832, 0.02345, -0.5831), (-0.187, 0.0172, -0.5831), (-0.1106, -0.04194, -0.5831), (-0.07453, -0.04343, -0.5831), (-0.143, -0.03766, -0.5831), (-0.1683, -0.03107, -0.5831), (-0.1832, -0.02345, -0.5831), (-0.187, -0.0172, -0.5831)], [], [(3, 4, 38, 39), (24, 43, 67, 48), (6, 8, 30, 31), (13, 0, 41, 47), (2, 3, 39, 40), (8, 9, 32, 30), (1, 6, 31, 36), (0, 2, 40, 41), (9, 10, 33, 32), (7, 18, 29, 35), (23, 19, 24, 25), (12, 14, 42, 43), (10, 11, 34, 33), (19, 12, 43, 24), (22, 23, 25, 26), (14, 15, 44, 42), (11, 7, 35, 34), (21, 22, 26, 27), (15, 16, 45, 44), (5, 1, 36, 37), (20, 21, 27, 28), (16, 17, 46, 45), (4, 5, 37, 38), (18, 20, 28, 29), (17, 13, 47, 46), (63, 62, 86, 87), (26, 25, 49, 50), (42, 44, 68, 66), (34, 35, 59, 58), (27, 26, 50, 51), (44, 45, 69, 68), (37, 36, 60, 61), (28, 27, 51, 52), (45, 46, 70, 69), (38, 37, 61, 62), (29, 28, 52, 53), (46, 47, 71, 70), (39, 38, 62, 63), (31, 30, 54, 55), (47, 41, 65, 71), (40, 39, 63, 64), (30, 32, 56, 54), (36, 31, 55, 60), (41, 40, 64, 65), (32, 33, 57, 56), (35, 29, 53, 59), (25, 24, 48, 49), (43, 42, 66, 67), (33, 34, 58, 57), (73, 72, 96, 97), (55, 54, 78, 79), (71, 65, 89, 95), (64, 63, 87, 88), (54, 56, 80, 78), (60, 55, 79, 84), (65, 64, 88, 89), (56, 57, 81, 80), (59, 53, 77, 83), (49, 48, 72, 73), (67, 66, 90, 91), (57, 58, 82, 81), (48, 67, 91, 72), (50, 49, 73, 74), (66, 68, 92, 90), (58, 59, 83, 82), (51, 50, 74, 75), (68, 69, 93, 92), (61, 60, 84, 85), (52, 51, 75, 76), (69, 70, 94, 93), (62, 61, 85, 86), (53, 52, 76, 77), (70, 71, 95, 94), (101, 100, 124, 125), (91, 90, 114, 115), (81, 82, 106, 105), (72, 91, 115, 96), (74, 73, 97, 98), (90, 92, 116, 114), (82, 83, 107, 106), (75, 74, 98, 99), (92, 93, 117, 116), (85, 84, 108, 109), (76, 75, 99, 100), (93, 94, 118, 117), (86, 85, 109, 110), (77, 76, 100, 101), (94, 95, 119, 118), (87, 86, 110, 111), (79, 78, 102, 103), (95, 89, 113, 119), (88, 87, 111, 112), (78, 80, 104, 102), (84, 79, 103, 108), (89, 88, 112, 113), (80, 81, 105, 104), (83, 77, 101, 107), (139, 138, 162, 163), (118, 119, 143, 142), (111, 110, 134, 135), (103, 102, 126, 127), (119, 113, 137, 143), (112, 111, 135, 136), (102, 104, 128, 126), (108, 103, 127, 132), (113, 112, 136, 137), (104, 105, 129, 128), (107, 101, 125, 131), (97, 96, 120, 121), (115, 114, 138, 139), (105, 106, 130, 129), (96, 115, 139, 120), (98, 97, 121, 122), (114, 116, 140, 138), (106, 107, 131, 130), (99, 98, 122, 123), (116, 117, 141, 140), (109, 108, 132, 133), (100, 99, 123, 124), (117, 118, 142, 141), (110, 109, 133, 134), (149, 148, 172, 173), (129, 130, 154, 153), (120, 139, 163, 144), (122, 121, 145, 146), (138, 140, 164, 162), (130, 131, 155, 154), (123, 122, 146, 147), (140, 141, 165, 164), (133, 132, 156, 157), (124, 123, 147, 148), (141, 142, 166, 165), (134, 133, 157, 158), (125, 124, 148, 149), (142, 143, 167, 166), (135, 134, 158, 159), (127, 126, 150, 151), (143, 137, 161, 167), (136, 135, 159, 160), (126, 128, 152, 150), (132, 127, 151, 156), (137, 136, 160, 161), (128, 129, 153, 152), (131, 125, 149, 155), (121, 120, 144, 145), (177, 178, 202, 201), (166, 167, 191, 190), (159, 158, 182, 183), (151, 150, 174, 175), (167, 161, 185, 191), (160, 159, 183, 184), (150, 152, 176, 174), (156, 151, 175, 180), (161, 160, 184, 185), (152, 153, 177, 176), (155, 149, 173, 179), (145, 144, 168, 169), (163, 162, 186, 187), (153, 154, 178, 177), (144, 163, 187, 168), (146, 145, 169, 170), (162, 164, 188, 186), (154, 155, 179, 178), (147, 146, 170, 171), (164, 165, 189, 188), (157, 156, 180, 181), (148, 147, 171, 172), (165, 166, 190, 189), (158, 157, 181, 182), (214, 215, 239, 238), (168, 187, 211, 192), (170, 169, 193, 194), (186, 188, 212, 210), (178, 179, 203, 202), (171, 170, 194, 195), (188, 189, 213, 212), (181, 180, 204, 205), (172, 171, 195, 196), (189, 190, 214, 213), (182, 181, 205, 206), (173, 172, 196, 197), (190, 191, 215, 214), (183, 182, 206, 207), (175, 174, 198, 199), (191, 185, 209, 215), (184, 183, 207, 208), (174, 176, 200, 198), (180, 175, 199, 204), (185, 184, 208, 209), (176, 177, 201, 200), (179, 173, 197, 203), (169, 168, 192, 193), (187, 186, 210, 211), (225, 226, 250, 249), (207, 206, 230, 231), (199, 198, 222, 223), (215, 209, 233, 239), (208, 207, 231, 232), (198, 200, 224, 222), (204, 199, 223, 228), (209, 208, 232, 233), (200, 201, 225, 224), (203, 197, 221, 227), (193, 192, 216, 217), (211, 210, 234, 235), (201, 202, 226, 225), (192, 211, 235, 216), (194, 193, 217, 218), (210, 212, 236, 234), (202, 203, 227, 226), (195, 194, 218, 219), (212, 213, 237, 236), (205, 204, 228, 229), (196, 195, 219, 220), (213, 214, 238, 237), (206, 205, 229, 230), (197, 196, 220, 221), (257, 256, 255, 254, 253, 252, 247, 246, 248, 249, 250, 251, 245, 244, 243, 242, 241, 240, 259, 258, 260, 261, 262, 263), (216, 235, 259, 240), (218, 217, 241, 242), (234, 236, 260, 258), (226, 227, 251, 250), (219, 218, 242, 243), (236, 237, 261, 260), (229, 228, 252, 253), (220, 219, 243, 244), (237, 238, 262, 261), (230, 229, 253, 254), (221, 220, 244, 245), (238, 239, 263, 262), (231, 230, 254, 255), (223, 222, 246, 247), (239, 233, 257, 263), (232, 231, 255, 256), (222, 224, 248, 246), (228, 223, 247, 252), (233, 232, 256, 257), (224, 225, 249, 248), (227, 221, 245, 251), (217, 216, 240, 241), (235, 234, 258, 259)])
me_plane_001.polygons.foreach_set('material_index', [1, 1, 1, 1, 1, 1, 1, 1, 1, 1, 1, 1, 1, 1, 1, 1, 1, 1, 1, 1, 1, 1, 1, 1, 1, 1, 1, 1, 1, 1, 1, 1, 1, 1, 1, 1, 1, 1, 1, 1, 1, 1, 1, 1, 1, 1, 1, 1, 1, 1, 1, 1, 1, 1, 1, 1, 1, 1, 1, 1, 1, 1, 1, 1, 1, 1, 1, 1, 1, 1, 1, 1, 1, 1, 1, 1, 1, 1, 1, 1, 1, 1, 1, 1, 1, 1, 1, 1, 1, 1, 1, 1, 1, 1, 1, 1, 1, 1, 1, 1, 1, 1, 1, 1, 1, 1, 1, 1, 1, 1, 1, 1, 1, 1, 1, 1, 1, 1, 1, 1, 1, 1, 1, 1, 1, 1, 1, 1, 1, 1, 1, 1, 1, 1, 1, 1, 1, 1, 1, 1, 1, 1, 1, 1, 1, 1, 1, 1, 1, 1, 1, 1, 1, 1, 1, 1, 1, 1, 1, 1, 1, 1, 1, 1, 1, 1, 1, 1, 1, 1, 1, 1, 1, 1, 1, 1, 1, 1, 1, 1, 1, 1, 1, 1, 1, 1, 1, 1, 1, 1, 1, 1, 1, 1, 1, 1, 1, 1, 1, 1, 1, 1, 1, 1, 1, 1, 1, 1, 1, 1, 1, 1, 1, 1, 1, 1, 1, 1, 1, 1, 1, 1, 1, 1, 1, 1, 1, 1, 1, 1, 1, 1, 1, 1, 1, 1, 1, 1, 1, 1, 1])
_uv = me_plane_001.uv_layers.new(name='UVMap')
_uv.uv.foreach_set('vector', [0.03396, 0.187, 0.1246, 0.09431, 0.1246, 0.09431, 0.03396, 0.187, 0.6939, 0.9343, 0.3061, 0.9343, 0.3061, 0.9343, 0.6939, 0.9343, 0.6939, 0.06571, 0.788, 0.07103, 0.788, 0.07103, 0.6939, 0.06571, 0.009415, 0.6718, 0.009415, 0.3282, 0.009415, 0.3282, 0.009415, 0.6718, 0.01305, 0.2657, 0.03396, 0.187, 0.03396, 0.187, 0.01305, 0.2657, 0.788, 0.07103, 0.8754, 0.09431, 0.8754, 0.09431, 0.788, 0.07103, 0.3061, 0.06571, 0.6939, 0.06571, 0.6939, 0.06571, 0.3061, 0.06571, 0.009415, 0.3282, 0.01305, 0.2657, 0.01305, 0.2657, 0.009415, 0.3282, 0.8754, 0.09431, 0.966, 0.187, 0.966, 0.187, 0.8754, 0.09431, 0.9906, 0.3282, 0.9906, 0.6718, 0.9906, 0.6718, 0.9906, 0.3282, 0.788, 0.929, 0.6939, 0.9343, 0.6939, 0.9343, 0.788, 0.929, 0.3061, 0.9343, 0.212, 0.929, 0.212, 0.929, 0.3061, 0.9343, 0.966, 0.187, 0.9869, 0.2657, 0.9869, 0.2657, 0.966, 0.187, 0.6939, 0.9343, 0.3061, 0.9343, 0.3061, 0.9343, 0.6939, 0.9343, 0.8754, 0.9057, 0.788, 0.929, 0.788, 0.929, 0.8754, 0.9057, 0.212, 0.929, 0.1246, 0.9057, 0.1246, 0.9057, 0.212, 0.929, 0.9869, 0.2657, 0.9906, 0.3282, 0.9906, 0.3282, 0.9869, 0.2657, 0.966, 0.813, 0.8754, 0.9057, 0.8754, 0.9057, 0.966, 0.813, 0.1246, 0.9057, 0.03396, 0.813, 0.03396, 0.813, 0.1246, 0.9057, 0.212, 0.07103, 0.3061, 0.06571, 0.3061, 0.06571, 0.212, 0.07103, 0.9869, 0.7343, 0.966, 0.813, 0.966, 0.813, 0.9869, 0.7343, 0.03396, 0.813, 0.01305, 0.7343, 0.01305, 0.7343, 0.03396, 0.813, 0.1246, 0.09431, 0.212, 0.07103, 0.212, 0.07103, 0.1246, 0.09431, 0.9906, 0.6718, 0.9869, 0.7343, 0.9869, 0.7343, 0.9906, 0.6718, 0.01305, 0.7343, 0.009415, 0.6718, 0.009415, 0.6718, 0.01305, 0.7343, 0.03396, 0.187, 0.1246, 0.09431, 0.1246, 0.09431, 0.03396, 0.187, 0.8754, 0.9057, 0.788, 0.929, 0.788, 0.929, 0.8754, 0.9057, 0.212, 0.929, 0.1246, 0.9057, 0.1246, 0.9057, 0.212, 0.929, 0.9869, 0.2657, 0.9906, 0.3282, 0.9906, 0.3282, 0.9869, 0.2657, 0.966, 0.813, 0.8754, 0.9057, 0.8754, 0.9057, 0.966, 0.813, 0.1246, 0.9057, 0.03396, 0.813, 0.03396, 0.813, 0.1246, 0.9057, 0.212, 0.07103, 0.3061, 0.06571, 0.3061, 0.06571, 0.212, 0.07103, 0.9869, 0.7343, 0.966, 0.813, 0.966, 0.813, 0.9869, 0.7343, 0.03396, 0.813, 0.01305, 0.7343, 0.01305, 0.7343, 0.03396, 0.813, 0.1246, 0.09431, 0.212, 0.07103, 0.212, 0.07103, 0.1246, 0.09431, 0.9906, 0.6718, 0.9869, 0.7343, 0.9869, 0.7343, 0.9906, 0.6718, 0.01305, 0.7343, 0.009415, 0.6718, 0.009415, 0.6718, 0.01305, 0.7343, 0.03396, 0.187, 0.1246, 0.09431, 0.1246, 0.09431, 0.03396, 0.187, 0.6939, 0.06571, 0.788, 0.07103, 0.788, 0.07103, 0.6939, 0.06571, 0.009415, 0.6718, 0.009415, 0.3282, 0.009415, 0.3282, 0.009415, 0.6718, 0.01305, 0.2657, 0.03396, 0.187, 0.03396, 0.187, 0.01305, 0.2657, 0.788, 0.07103, 0.8754, 0.09431, 0.8754, 0.09431, 0.788, 0.07103, 0.3061, 0.06571, 0.6939, 0.06571, 0.6939, 0.06571, 0.3061, 0.06571, 0.009415, 0.3282, 0.01305, 0.2657, 0.01305, 0.2657, 0.009415, 0.3282, 0.8754, 0.09431, 0.966, 0.187, 0.966, 0.187, 0.8754, 0.09431, 0.9906, 0.3282, 0.9906, 0.6718, 0.9906, 0.6718, 0.9906, 0.3282, 0.788, 0.929, 0.6939, 0.9343, 0.6939, 0.9343, 0.788, 0.929, 0.3061, 0.9343, 0.212, 0.929, 0.212, 0.929, 0.3061, 0.9343, 0.966, 0.187, 0.9869, 0.2657, 0.9869, 0.2657, 0.966, 0.187, 0.788, 0.929, 0.6939, 0.9343, 0.6939, 0.9343, 0.788, 0.929, 0.6939, 0.06571, 0.788, 0.07103, 0.788, 0.07103, 0.6939, 0.06571, 0.009415, 0.6718, 0.009415, 0.3282, 0.009415, 0.3282, 0.009415, 0.6718, 0.01305, 0.2657, 0.03396, 0.187, 0.03396, 0.187, 0.01305, 0.2657, 0.788, 0.07103, 0.8754, 0.09431, 0.8754, 0.09431, 0.788, 0.07103, 0.3061, 0.06571, 0.6939, 0.06571, 0.6939, 0.06571, 0.3061, 0.06571, 0.009415, 0.3282, 0.01305, 0.2657, 0.01305, 0.2657, 0.009415, 0.3282, 0.8754, 0.09431, 0.966, 0.187, 0.966, 0.187, 0.8754, 0.09431, 0.9906, 0.3282, 0.9906, 0.6718, 0.9906, 0.6718, 0.9906, 0.3282, 0.788, 0.929, 0.6939, 0.9343, 0.6939, 0.9343, 0.788, 0.929, 0.3061, 0.9343, 0.212, 0.929, 0.212, 0.929, 0.3061, 0.9343, 0.966, 0.187, 0.9869, 0.2657, 0.9869, 0.2657, 0.966, 0.187, 0.6939, 0.9343, 0.3061, 0.9343, 0.3061, 0.9343, 0.6939, 0.9343, 0.8754, 0.9057, 0.788, 0.929, 0.788, 0.929, 0.8754, 0.9057, 0.212, 0.929, 0.1246, 0.9057, 0.1246, 0.9057, 0.212, 0.929, 0.9869, 0.2657, 0.9906, 0.3282, 0.9906, 0.3282, 0.9869, 0.2657, 0.966, 0.813, 0.8754, 0.9057, 0.8754, 0.9057, 0.966, 0.813, 0.1246, 0.9057, 0.03396, 0.813, 0.03396, 0.813, 0.1246, 0.9057, 0.212, 0.07103, 0.3061, 0.06571, 0.3061, 0.06571, 0.212, 0.07103, 0.9869, 0.7343, 0.966, 0.813, 0.966, 0.813, 0.9869, 0.7343, 0.03396, 0.813, 0.01305, 0.7343, 0.01305, 0.7343, 0.03396, 0.813, 0.1246, 0.09431, 0.212, 0.07103, 0.212, 0.07103, 0.1246, 0.09431, 0.9906, 0.6718, 0.9869, 0.7343, 0.9869, 0.7343, 0.9906, 0.6718, 0.01305, 0.7343, 0.009415, 0.6718, 0.009415, 0.6718, 0.01305, 0.7343, 0.9906, 0.6718, 0.9869, 0.7343, 0.9869, 0.7343, 0.9906, 0.6718, 0.3061, 0.9343, 0.212, 0.929, 0.212, 0.929, 0.3061, 0.9343, 0.966, 0.187, 0.9869, 0.2657, 0.9869, 0.2657, 0.966, 0.187, 0.6939, 0.9343, 0.3061, 0.9343, 0.3061, 0.9343, 0.6939, 0.9343, 0.8754, 0.9057, 0.788, 0.929, 0.788, 0.929, 0.8754, 0.9057, 0.212, 0.929, 0.1246, 0.9057, 0.1246, 0.9057, 0.212, 0.929, 0.9869, 0.2657, 0.9906, 0.3282, 0.9906, 0.3282, 0.9869, 0.2657, 0.966, 0.813, 0.8754, 0.9057, 0.8754, 0.9057, 0.966, 0.813, 0.1246, 0.9057, 0.03396, 0.813, 0.03396, 0.813, 0.1246, 0.9057, 0.212, 0.07103, 0.3061, 0.06571, 0.3061, 0.06571, 0.212, 0.07103, 0.9869, 0.7343, 0.966, 0.813, 0.966, 0.813, 0.9869, 0.7343, 0.03396, 0.813, 0.01305, 0.7343, 0.01305, 0.7343, 0.03396, 0.813, 0.1246, 0.09431, 0.212, 0.07103, 0.212, 0.07103, 0.1246, 0.09431, 0.9906, 0.6718, 0.9869, 0.7343, 0.9869, 0.7343, 0.9906, 0.6718, 0.01305, 0.7343, 0.009415, 0.6718, 0.009415, 0.6718, 0.01305, 0.7343, 0.03396, 0.187, 0.1246, 0.09431, 0.1246, 0.09431, 0.03396, 0.187, 0.6939, 0.06571, 0.788, 0.07103, 0.788, 0.07103, 0.6939, 0.06571, 0.009415, 0.6718, 0.009415, 0.3282, 0.009415, 0.3282, 0.009415, 0.6718, 0.01305, 0.2657, 0.03396, 0.187, 0.03396, 0.187, 0.01305, 0.2657, 0.788, 0.07103, 0.8754, 0.09431, 0.8754, 0.09431, 0.788, 0.07103, 0.3061, 0.06571, 0.6939, 0.06571, 0.6939, 0.06571, 0.3061, 0.06571, 0.009415, 0.3282, 0.01305, 0.2657, 0.01305, 0.2657, 0.009415, 0.3282, 0.8754, 0.09431, 0.966, 0.187, 0.966, 0.187, 0.8754, 0.09431, 0.9906, 0.3282, 0.9906, 0.6718, 0.9906, 0.6718, 0.9906, 0.3282, 0.3061, 0.9343, 0.212, 0.929, 0.212, 0.929, 0.3061, 0.9343, 0.01305, 0.7343, 0.009415, 0.6718, 0.009415, 0.6718, 0.01305, 0.7343, 0.03396, 0.187, 0.1246, 0.09431, 0.1246, 0.09431, 0.03396, 0.187, 0.6939, 0.06571, 0.788, 0.07103, 0.788, 0.07103, 0.6939, 0.06571, 0.009415, 0.6718, 0.009415, 0.3282, 0.009415, 0.3282, 0.009415, 0.6718, 0.01305, 0.2657, 0.03396, 0.187, 0.03396, 0.187, 0.01305, 0.2657, 0.788, 0.07103, 0.8754, 0.09431, 0.8754, 0.09431, 0.788, 0.07103, 0.3061, 0.06571, 0.6939, 0.06571, 0.6939, 0.06571, 0.3061, 0.06571, 0.009415, 0.3282, 0.01305, 0.2657, 0.01305, 0.2657, 0.009415, 0.3282, 0.8754, 0.09431, 0.966, 0.187, 0.966, 0.187, 0.8754, 0.09431, 0.9906, 0.3282, 0.9906, 0.6718, 0.9906, 0.6718, 0.9906, 0.3282, 0.788, 0.929, 0.6939, 0.9343, 0.6939, 0.9343, 0.788, 0.929, 0.3061, 0.9343, 0.212, 0.929, 0.212, 0.929, 0.3061, 0.9343, 0.966, 0.187, 0.9869, 0.2657, 0.9869, 0.2657, 0.966, 0.187, 0.6939, 0.9343, 0.3061, 0.9343, 0.3061, 0.9343, 0.6939, 0.9343, 0.8754, 0.9057, 0.788, 0.929, 0.788, 0.929, 0.8754, 0.9057, 0.212, 0.929, 0.1246, 0.9057, 0.1246, 0.9057, 0.212, 0.929, 0.9869, 0.2657, 0.9906, 0.3282, 0.9906, 0.3282, 0.9869, 0.2657, 0.966, 0.813, 0.8754, 0.9057, 0.8754, 0.9057, 0.966, 0.813, 0.1246, 0.9057, 0.03396, 0.813, 0.03396, 0.813, 0.1246, 0.9057, 0.212, 0.07103, 0.3061, 0.06571, 0.3061, 0.06571, 0.212, 0.07103, 0.9869, 0.7343, 0.966, 0.813, 0.966, 0.813, 0.9869, 0.7343, 0.03396, 0.813, 0.01305, 0.7343, 0.01305, 0.7343, 0.03396, 0.813, 0.1246, 0.09431, 0.212, 0.07103, 0.212, 0.07103, 0.1246, 0.09431, 0.9906, 0.6718, 0.9869, 0.7343, 0.9869, 0.7343, 0.9906, 0.6718, 0.966, 0.187, 0.9869, 0.2657, 0.9869, 0.2657, 0.966, 0.187, 0.6939, 0.9343, 0.3061, 0.9343, 0.3061, 0.9343, 0.6939, 0.9343, 0.8754, 0.9057, 0.788, 0.929, 0.788, 0.929, 0.8754, 0.9057, 0.212, 0.929, 0.1246, 0.9057, 0.1246, 0.9057, 0.212, 0.929, 0.9869, 0.2657, 0.9906, 0.3282, 0.9906, 0.3282, 0.9869, 0.2657, 0.966, 0.813, 0.8754, 0.9057, 0.8754, 0.9057, 0.966, 0.813, 0.1246, 0.9057, 0.03396, 0.813, 0.03396, 0.813, 0.1246, 0.9057, 0.212, 0.07103, 0.3061, 0.06571, 0.3061, 0.06571, 0.212, 0.07103, 0.9869, 0.7343, 0.966, 0.813, 0.966, 0.813, 0.9869, 0.7343, 0.03396, 0.813, 0.01305, 0.7343, 0.01305, 0.7343, 0.03396, 0.813, 0.1246, 0.09431, 0.212, 0.07103, 0.212, 0.07103, 0.1246, 0.09431, 0.9906, 0.6718, 0.9869, 0.7343, 0.9869, 0.7343, 0.9906, 0.6718, 0.01305, 0.7343, 0.009415, 0.6718, 0.009415, 0.6718, 0.01305, 0.7343, 0.03396, 0.187, 0.1246, 0.09431, 0.1246, 0.09431, 0.03396, 0.187, 0.6939, 0.06571, 0.788, 0.07103, 0.788, 0.07103, 0.6939, 0.06571, 0.009415, 0.6718, 0.009415, 0.3282, 0.009415, 0.3282, 0.009415, 0.6718, 0.01305, 0.2657, 0.03396, 0.187, 0.03396, 0.187, 0.01305, 0.2657, 0.788, 0.07103, 0.8754, 0.09431, 0.8754, 0.09431, 0.788, 0.07103, 0.3061, 0.06571, 0.6939, 0.06571, 0.6939, 0.06571, 0.3061, 0.06571, 0.009415, 0.3282, 0.01305, 0.2657, 0.01305, 0.2657, 0.009415, 0.3282, 0.8754, 0.09431, 0.966, 0.187, 0.966, 0.187, 0.8754, 0.09431, 0.9906, 0.3282, 0.9906, 0.6718, 0.9906, 0.6718, 0.9906, 0.3282, 0.788, 0.929, 0.6939, 0.9343, 0.6939, 0.9343, 0.788, 0.929, 0.966, 0.187, 0.9869, 0.2657, 0.9869, 0.2657, 0.966, 0.187, 0.01305, 0.7343, 0.009415, 0.6718, 0.009415, 0.6718, 0.01305, 0.7343, 0.03396, 0.187, 0.1246, 0.09431, 0.1246, 0.09431, 0.03396, 0.187, 0.6939, 0.06571, 0.788, 0.07103, 0.788, 0.07103, 0.6939, 0.06571, 0.009415, 0.6718, 0.009415, 0.3282, 0.009415, 0.3282, 0.009415, 0.6718, 0.01305, 0.2657, 0.03396, 0.187, 0.03396, 0.187, 0.01305, 0.2657, 0.788, 0.07103, 0.8754, 0.09431, 0.8754, 0.09431, 0.788, 0.07103, 0.3061, 0.06571, 0.6939, 0.06571, 0.6939, 0.06571, 0.3061, 0.06571, 0.009415, 0.3282, 0.01305, 0.2657, 0.01305, 0.2657, 0.009415, 0.3282, 0.8754, 0.09431, 0.966, 0.187, 0.966, 0.187, 0.8754, 0.09431, 0.9906, 0.3282, 0.9906, 0.6718, 0.9906, 0.6718, 0.9906, 0.3282, 0.788, 0.929, 0.6939, 0.9343, 0.6939, 0.9343, 0.788, 0.929, 0.3061, 0.9343, 0.212, 0.929, 0.212, 0.929, 0.3061, 0.9343, 0.966, 0.187, 0.9869, 0.2657, 0.9869, 0.2657, 0.966, 0.187, 0.6939, 0.9343, 0.3061, 0.9343, 0.3061, 0.9343, 0.6939, 0.9343, 0.8754, 0.9057, 0.788, 0.929, 0.788, 0.929, 0.8754, 0.9057, 0.212, 0.929, 0.1246, 0.9057, 0.1246, 0.9057, 0.212, 0.929, 0.9869, 0.2657, 0.9906, 0.3282, 0.9906, 0.3282, 0.9869, 0.2657, 0.966, 0.813, 0.8754, 0.9057, 0.8754, 0.9057, 0.966, 0.813, 0.1246, 0.9057, 0.03396, 0.813, 0.03396, 0.813, 0.1246, 0.9057, 0.212, 0.07103, 0.3061, 0.06571, 0.3061, 0.06571, 0.212, 0.07103, 0.9869, 0.7343, 0.966, 0.813, 0.966, 0.813, 0.9869, 0.7343, 0.03396, 0.813, 0.01305, 0.7343, 0.01305, 0.7343, 0.03396, 0.813, 0.1246, 0.09431, 0.212, 0.07103, 0.212, 0.07103, 0.1246, 0.09431, 0.01305, 0.7343, 0.009415, 0.6718, 0.009415, 0.6718, 0.01305, 0.7343, 0.6939, 0.9343, 0.3061, 0.9343, 0.3061, 0.9343, 0.6939, 0.9343, 0.8754, 0.9057, 0.788, 0.929, 0.788, 0.929, 0.8754, 0.9057, 0.212, 0.929, 0.1246, 0.9057, 0.1246, 0.9057, 0.212, 0.929, 0.9869, 0.2657, 0.9906, 0.3282, 0.9906, 0.3282, 0.9869, 0.2657, 0.966, 0.813, 0.8754, 0.9057, 0.8754, 0.9057, 0.966, 0.813, 0.1246, 0.9057, 0.03396, 0.813, 0.03396, 0.813, 0.1246, 0.9057, 0.212, 0.07103, 0.3061, 0.06571, 0.3061, 0.06571, 0.212, 0.07103, 0.9869, 0.7343, 0.966, 0.813, 0.966, 0.813, 0.9869, 0.7343, 0.03396, 0.813, 0.01305, 0.7343, 0.01305, 0.7343, 0.03396, 0.813, 0.1246, 0.09431, 0.212, 0.07103, 0.212, 0.07103, 0.1246, 0.09431, 0.9906, 0.6718, 0.9869, 0.7343, 0.9869, 0.7343, 0.9906, 0.6718, 0.01305, 0.7343, 0.009415, 0.6718, 0.009415, 0.6718, 0.01305, 0.7343, 0.03396, 0.187, 0.1246, 0.09431, 0.1246, 0.09431, 0.03396, 0.187, 0.6939, 0.06571, 0.788, 0.07103, 0.788, 0.07103, 0.6939, 0.06571, 0.009415, 0.6718, 0.009415, 0.3282, 0.009415, 0.3282, 0.009415, 0.6718, 0.01305, 0.2657, 0.03396, 0.187, 0.03396, 0.187, 0.01305, 0.2657, 0.788, 0.07103, 0.8754, 0.09431, 0.8754, 0.09431, 0.788, 0.07103, 0.3061, 0.06571, 0.6939, 0.06571, 0.6939, 0.06571, 0.3061, 0.06571, 0.009415, 0.3282, 0.01305, 0.2657, 0.01305, 0.2657, 0.009415, 0.3282, 0.8754, 0.09431, 0.966, 0.187, 0.966, 0.187, 0.8754, 0.09431, 0.9906, 0.3282, 0.9906, 0.6718, 0.9906, 0.6718, 0.9906, 0.3282, 0.788, 0.929, 0.6939, 0.9343, 0.6939, 0.9343, 0.788, 0.929, 0.3061, 0.9343, 0.212, 0.929, 0.212, 0.929, 0.3061, 0.9343, 0.966, 0.187, 0.9869, 0.2657, 0.9869, 0.2657, 0.966, 0.187, 0.03396, 0.187, 0.1246, 0.09431, 0.1246, 0.09431, 0.03396, 0.187, 0.6939, 0.06571, 0.788, 0.07103, 0.788, 0.07103, 0.6939, 0.06571, 0.009415, 0.6718, 0.009415, 0.3282, 0.009415, 0.3282, 0.009415, 0.6718, 0.01305, 0.2657, 0.03396, 0.187, 0.03396, 0.187, 0.01305, 0.2657, 0.788, 0.07103, 0.8754, 0.09431, 0.8754, 0.09431, 0.788, 0.07103, 0.3061, 0.06571, 0.6939, 0.06571, 0.6939, 0.06571, 0.3061, 0.06571, 0.009415, 0.3282, 0.01305, 0.2657, 0.01305, 0.2657, 0.009415, 0.3282, 0.8754, 0.09431, 0.966, 0.187, 0.966, 0.187, 0.8754, 0.09431, 0.9906, 0.3282, 0.9906, 0.6718, 0.9906, 0.6718, 0.9906, 0.3282, 0.788, 0.929, 0.6939, 0.9343, 0.6939, 0.9343, 0.788, 0.929, 0.3061, 0.9343, 0.212, 0.929, 0.212, 0.929, 0.3061, 0.9343, 0.966, 0.187, 0.9869, 0.2657, 0.9869, 0.2657, 0.966, 0.187, 0.6939, 0.9343, 0.3061, 0.9343, 0.3061, 0.9343, 0.6939, 0.9343, 0.8754, 0.9057, 0.788, 0.929, 0.788, 0.929, 0.8754, 0.9057, 0.212, 0.929, 0.1246, 0.9057, 0.1246, 0.9057, 0.212, 0.929, 0.9869, 0.2657, 0.9906, 0.3282, 0.9906, 0.3282, 0.9869, 0.2657, 0.966, 0.813, 0.8754, 0.9057, 0.8754, 0.9057, 0.966, 0.813, 0.1246, 0.9057, 0.03396, 0.813, 0.03396, 0.813, 0.1246, 0.9057, 0.212, 0.07103, 0.3061, 0.06571, 0.3061, 0.06571, 0.212, 0.07103, 0.9869, 0.7343, 0.966, 0.813, 0.966, 0.813, 0.9869, 0.7343, 0.03396, 0.813, 0.01305, 0.7343, 0.01305, 0.7343, 0.03396, 0.813, 0.1246, 0.09431, 0.212, 0.07103, 0.212, 0.07103, 0.1246, 0.09431, 0.9906, 0.6718, 0.9869, 0.7343, 0.9869, 0.7343, 0.9906, 0.6718, 0.009415, 0.3282, 0.01305, 0.2657, 0.03396, 0.187, 0.1246, 0.09431, 0.212, 0.07103, 0.3061, 0.06571, 0.6939, 0.06571, 0.788, 0.07103, 0.8754, 0.09431, 0.966, 0.187, 0.9869, 0.2657, 0.9906, 0.3282, 0.9906, 0.6718, 0.9869, 0.7343, 0.966, 0.813, 0.8754, 0.9057, 0.788, 0.929, 0.6939, 0.9343, 0.3061, 0.9343, 0.212, 0.929, 0.1246, 0.9057, 0.03396, 0.813, 0.01305, 0.7343, 0.009415, 0.6718, 0.6939, 0.9343, 0.3061, 0.9343, 0.3061, 0.9343, 0.6939, 0.9343, 0.8754, 0.9057, 0.788, 0.929, 0.788, 0.929, 0.8754, 0.9057, 0.212, 0.929, 0.1246, 0.9057, 0.1246, 0.9057, 0.212, 0.929, 0.9869, 0.2657, 0.9906, 0.3282, 0.9906, 0.3282, 0.9869, 0.2657, 0.966, 0.813, 0.8754, 0.9057, 0.8754, 0.9057, 0.966, 0.813, 0.1246, 0.9057, 0.03396, 0.813, 0.03396, 0.813, 0.1246, 0.9057, 0.212, 0.07103, 0.3061, 0.06571, 0.3061, 0.06571, 0.212, 0.07103, 0.9869, 0.7343, 0.966, 0.813, 0.966, 0.813, 0.9869, 0.7343, 0.03396, 0.813, 0.01305, 0.7343, 0.01305, 0.7343, 0.03396, 0.813, 0.1246, 0.09431, 0.212, 0.07103, 0.212, 0.07103, 0.1246, 0.09431, 0.9906, 0.6718, 0.9869, 0.7343, 0.9869, 0.7343, 0.9906, 0.6718, 0.01305, 0.7343, 0.009415, 0.6718, 0.009415, 0.6718, 0.01305, 0.7343, 0.03396, 0.187, 0.1246, 0.09431, 0.1246, 0.09431, 0.03396, 0.187, 0.6939, 0.06571, 0.788, 0.07103, 0.788, 0.07103, 0.6939, 0.06571, 0.009415, 0.6718, 0.009415, 0.3282, 0.009415, 0.3282, 0.009415, 0.6718, 0.01305, 0.2657, 0.03396, 0.187, 0.03396, 0.187, 0.01305, 0.2657, 0.788, 0.07103, 0.8754, 0.09431, 0.8754, 0.09431, 0.788, 0.07103, 0.3061, 0.06571, 0.6939, 0.06571, 0.6939, 0.06571, 0.3061, 0.06571, 0.009415, 0.3282, 0.01305, 0.2657, 0.01305, 0.2657, 0.009415, 0.3282, 0.8754, 0.09431, 0.966, 0.187, 0.966, 0.187, 0.8754, 0.09431, 0.9906, 0.3282, 0.9906, 0.6718, 0.9906, 0.6718, 0.9906, 0.3282, 0.788, 0.929, 0.6939, 0.9343, 0.6939, 0.9343, 0.788, 0.929, 0.3061, 0.9343, 0.212, 0.929, 0.212, 0.929, 0.3061, 0.9343])
me_plane_001.materials.append(mat_primary)
me_plane_001.materials.append(mat_light)
me_plane_001.update()

# ---- curves / text
cu_beziercurve = bpy.data.curves.new('BezierCurve', 'CURVE')
cu_beziercurve.dimensions = '2D'
_sp = cu_beziercurve.splines.new('BEZIER'); _sp.bezier_points.add(1)
_sp.bezier_points.foreach_set('co', [-0.3848, 0.3888, 0.0, 0.381, 0.388, 0.0])
_sp.bezier_points.foreach_set('handle_left', [-0.3801, 0.3945, 0.0, 0.4481, -0.1936, 0.0])
_sp.bezier_points.foreach_set('handle_right', [-0.43, -0.2395, 0.0, 0.1081, 0.4467, 0.0])
_sp.order_u = 0
_sp.order_v = 0
_sp.resolution_u = 13
_sp.use_cyclic_u = True
_sp.use_smooth = False
cu_beziercurve.materials.append(mat_primary)
cu_beziercurve.use_radius = False
cu_beziercurve.bevel_profile.use_clip = True
cu_beziercurve.bevel_depth = 0.021
cu_beziercurve_001 = bpy.data.curves.new('BezierCurve.001', 'CURVE')
cu_beziercurve_001.dimensions = '2D'
_sp = cu_beziercurve_001.splines.new('BEZIER'); _sp.bezier_points.add(1)
_sp.bezier_points.foreach_set('co', [-0.3848, 0.3888, 0.0, 0.381, 0.388, 0.0])
_sp.bezier_points.foreach_set('handle_left', [-0.3801, 0.3945, 0.0, 0.4481, -0.1936, 0.0])
_sp.bezier_points.foreach_set('handle_right', [-0.43, -0.2395, 0.0, 0.1081, 0.4467, 0.0])
_sp.order_u = 0
_sp.order_v = 0
_sp.resolution_u = 13
_sp.use_cyclic_u = True
_sp.use_smooth = False
cu_beziercurve_001.materials.append(mat_primary)
cu_beziercurve_001.use_radius = False
cu_beziercurve_001.bevel_profile.use_clip = True
cu_beziercurve_001.bevel_depth = 0.021
cu_beziercurve_002 = bpy.data.curves.new('BezierCurve.002', 'CURVE')
cu_beziercurve_002.dimensions = '2D'
_sp = cu_beziercurve_002.splines.new('BEZIER'); _sp.bezier_points.add(1)
_sp.bezier_points.foreach_set('co', [-0.3848, 0.3888, 0.0, 0.381, 0.388, 0.0])
_sp.bezier_points.foreach_set('handle_left', [-0.3801, 0.3945, 0.0, 0.4548, -0.2311, 0.0])
_sp.bezier_points.foreach_set('handle_right', [-0.4653, -0.2181, 0.0, 0.1081, 0.4467, 0.0])
_sp.order_u = 0
_sp.order_v = 0
_sp.resolution_u = 13
_sp.use_cyclic_u = True
_sp.use_smooth = False
cu_beziercurve_002.materials.append(mat_primary)
cu_beziercurve_002.use_radius = False
cu_beziercurve_002.bevel_profile.use_clip = True
cu_beziercurve_002.bevel_depth = 0.021
cu_beziercurve_003 = bpy.data.curves.new('BezierCurve.003', 'CURVE')
cu_beziercurve_003.dimensions = '2D'
_sp = cu_beziercurve_003.splines.new('BEZIER'); _sp.bezier_points.add(1)
_sp.bezier_points.foreach_set('co', [-0.3848, 0.3888, 0.0, 0.381, 0.388, 0.0])
_sp.bezier_points.foreach_set('handle_left', [-0.3801, 0.3945, 0.0, 0.4548, -0.2311, 0.0])
_sp.bezier_points.foreach_set('handle_right', [-0.4653, -0.2181, 0.0, 0.1081, 0.4467, 0.0])
_sp.order_u = 0
_sp.order_v = 0
_sp.resolution_u = 13
_sp.use_cyclic_u = True
_sp.use_smooth = False
cu_beziercurve_003.materials.append(mat_primary)
cu_beziercurve_003.use_radius = False
cu_beziercurve_003.bevel_profile.use_clip = True
cu_beziercurve_003.bevel_depth = 0.021

# ---- objects
ob_body = bpy.data.objects.new('Body', me_plane)
ob_light = bpy.data.objects.new('Light', me_plane_001)
ob_rod1 = bpy.data.objects.new('rod1', cu_beziercurve)
ob_rod2 = bpy.data.objects.new('rod2', cu_beziercurve_001)
ob_rod3 = bpy.data.objects.new('rod3', cu_beziercurve_002)
ob_rod4 = bpy.data.objects.new('rod4', cu_beziercurve_003)

# ---- transforms, parenting, visibility, modifiers, constraints
ob_body.location = (0.0, 0.0, 0.0)
ob_body.scale = (0.1, 1.0, 0.21)
_m = ob_body.modifiers.new('Auto Smooth', 'NODES')
_m.node_group = ng_auto_smooth
_gi = [s.identifier for s in ng_auto_smooth.interface.items_tree if s.item_type == 'SOCKET' and s.in_out == 'INPUT']
_m[_gi[1]] = 0.5236  # Angle
ob_light.location = (0.0, 0.0, 0.0)
ob_light.scale = (0.1, 1.0, 0.21)
_m = ob_light.modifiers.new('Auto Smooth', 'NODES')
_m.node_group = ng_auto_smooth
_gi = [s.identifier for s in ng_auto_smooth.interface.items_tree if s.item_type == 'SOCKET' and s.in_out == 'INPUT']
_m[_gi[1]] = 0.5236  # Angle
ob_rod1.location = (0.0, 0.09198, -0.1218)
ob_rod1.rotation_euler = (1.571, 0.0, 0.0)
ob_rod1.scale = (0.2409, 0.2409, 0.2409)
ob_rod2.location = (0.0, -0.09369, -0.1218)
ob_rod2.rotation_euler = (1.571, 0.0, 0.0)
ob_rod2.scale = (0.2409, 0.2409, 0.2409)
ob_rod3.location = (0.03008, 0.001291, -0.1218)
ob_rod3.rotation_euler = (1.571, -0.0, 1.571)
ob_rod3.scale = (0.511, 0.2409, 0.2409)
ob_rod4.location = (-0.03266, 0.001291, -0.1218)
ob_rod4.rotation_euler = (1.571, -0.0, 1.571)
ob_rod4.scale = (0.511, 0.2409, 0.2409)

# ---- collection membership
col_collection.objects.link(ob_body)
col_collection.objects.link(ob_light)
col_rods.objects.link(ob_rod1)
col_rods.objects.link(ob_rod2)
col_rods.objects.link(ob_rod3)
col_rods.objects.link(ob_rod4)

# ---- scene / render settings (as saved in the file)
scene.frame_start = 1; scene.frame_end = 250; scene.frame_set(1)
scene.render.engine = 'BLENDER_EEVEE_NEXT'
scene.cycles.sampling_pattern = 'TABULATED_SOBOL'
scene.cycles.use_light_tree = False
scene.view_settings.view_transform = 'Filmic'
bpy.context.view_layer.update()

# ---- added for rendering (the .blend has no active camera): camera
cam_auto = bpy.data.cameras.new('AutoCamera')
cam_auto.lens = 50.0
cam_auto.sensor_width = 36.0
cam_auto.clip_end = 1000.0
ob_auto_camera = bpy.data.objects.new('AutoCamera', cam_auto)
scene.collection.objects.link(ob_auto_camera)
ob_auto_camera.location = (1.51254, -1.81528, 1.18211)
ob_auto_camera.rotation_euler = (1.09748, -7.21219e-08, 0.694738)
scene.camera = ob_auto_camera
bpy.context.view_layer.update()
